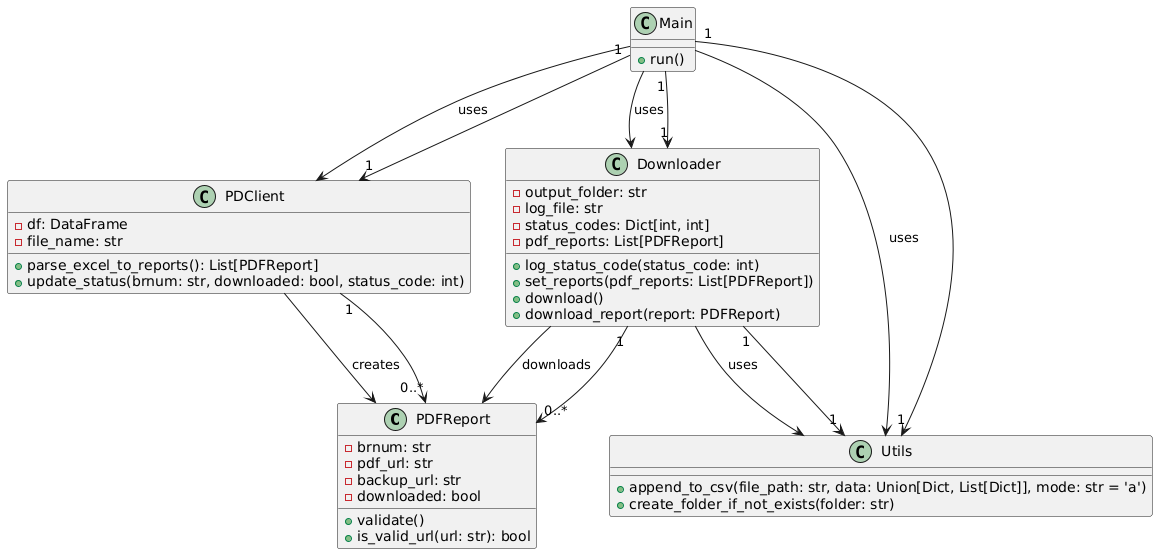

The diagram above was rendered by PlantUML. Its source (embedded in the PNG):
@startuml
' Define the main classes
class PDFReport {
    - brnum: str
    - pdf_url: str
    - backup_url: str
    - downloaded: bool
    + validate()
    + is_valid_url(url: str): bool
}

class PDClient {
    - df: DataFrame
    - file_name: str
    + parse_excel_to_reports(): List[PDFReport]
    + update_status(brnum: str, downloaded: bool, status_code: int)
}

class Downloader {
    - output_folder: str
    - log_file: str
    - status_codes: Dict[int, int]
    - pdf_reports: List[PDFReport]
    + log_status_code(status_code: int)
    + set_reports(pdf_reports: List[PDFReport])
    + download()
    + download_report(report: PDFReport)
}

class Utils {
    + append_to_csv(file_path: str, data: Union[Dict, List[Dict]], mode: str = 'a')
    + create_folder_if_not_exists(folder: str)
}

class Main {
    + run()
}

' Relationships between classes with multiplicities
PDClient --> PDFReport : "creates" 
PDClient "1" --> "0..*" PDFReport

Downloader --> PDFReport : "downloads"
Downloader "1" --> "0..*" PDFReport

Downloader --> Utils : "uses"
Downloader "1" --> "1" Utils

Main --> PDClient : "uses"
Main "1" --> "1" PDClient

Main --> Downloader : "uses"
Main "1" --> "1" Downloader

Main --> Utils : "uses"
Main "1" --> "1" Utils
@enduml